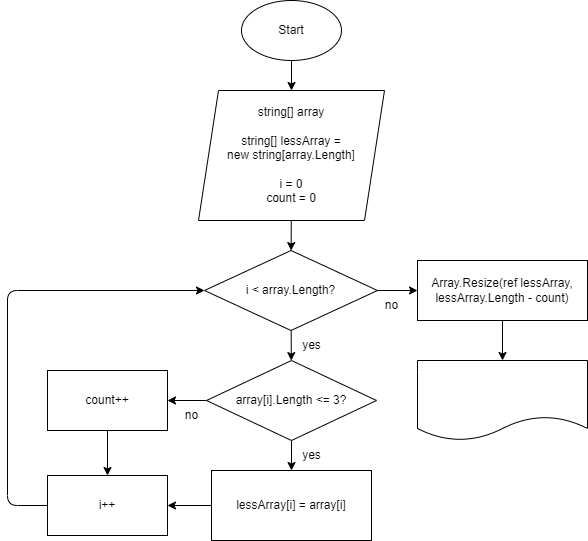

The diagram above was exported from draw.io. Its source (the exported page's mxGraphModel, read from the mxfile embedded in the PNG):
<mxGraphModel dx="832" dy="568" grid="1" gridSize="10" guides="1" tooltips="1" connect="1" arrows="1" fold="1" page="1" pageScale="1" pageWidth="827" pageHeight="1169" math="0" shadow="0">
  <root>
    <mxCell id="0" />
    <mxCell id="1" parent="0" />
    <mxCell id="4" style="edgeStyle=none;html=1;" edge="1" parent="1" source="2" target="3">
      <mxGeometry relative="1" as="geometry" />
    </mxCell>
    <mxCell id="2" value="Start" style="ellipse;whiteSpace=wrap;html=1;" vertex="1" parent="1">
      <mxGeometry x="364" y="10" width="100" height="60" as="geometry" />
    </mxCell>
    <mxCell id="6" value="" style="edgeStyle=none;html=1;" edge="1" parent="1" source="3" target="5">
      <mxGeometry relative="1" as="geometry" />
    </mxCell>
    <mxCell id="3" value="string[] array&lt;br&gt;&lt;br&gt;string[] lessArray =&lt;br&gt;new string[array.Length]&lt;br&gt;&lt;br&gt;i = 0&lt;br&gt;count = 0" style="shape=parallelogram;perimeter=parallelogramPerimeter;whiteSpace=wrap;html=1;fixedSize=1;" vertex="1" parent="1">
      <mxGeometry x="321" y="100" width="186" height="130" as="geometry" />
    </mxCell>
    <mxCell id="10" value="" style="edgeStyle=none;html=1;" edge="1" parent="1" source="5" target="9">
      <mxGeometry relative="1" as="geometry" />
    </mxCell>
    <mxCell id="26" value="" style="edgeStyle=none;html=1;" edge="1" parent="1" source="5" target="25">
      <mxGeometry relative="1" as="geometry" />
    </mxCell>
    <mxCell id="5" value="i &amp;lt; array.Length?" style="rhombus;whiteSpace=wrap;html=1;" vertex="1" parent="1">
      <mxGeometry x="327" y="260" width="173" height="80" as="geometry" />
    </mxCell>
    <mxCell id="14" value="" style="edgeStyle=none;html=1;" edge="1" parent="1" source="9" target="13">
      <mxGeometry relative="1" as="geometry" />
    </mxCell>
    <mxCell id="16" value="" style="edgeStyle=none;html=1;" edge="1" parent="1" source="9" target="15">
      <mxGeometry relative="1" as="geometry" />
    </mxCell>
    <mxCell id="9" value="array[i].Length &amp;lt;= 3?" style="rhombus;whiteSpace=wrap;html=1;" vertex="1" parent="1">
      <mxGeometry x="329" y="370" width="170" height="80" as="geometry" />
    </mxCell>
    <mxCell id="11" value="yes" style="text;html=1;align=center;verticalAlign=middle;resizable=0;points=[];autosize=1;strokeColor=none;fillColor=none;" vertex="1" parent="1">
      <mxGeometry x="414" y="340" width="40" height="30" as="geometry" />
    </mxCell>
    <mxCell id="18" value="" style="edgeStyle=none;html=1;" edge="1" parent="1" source="13" target="17">
      <mxGeometry relative="1" as="geometry" />
    </mxCell>
    <mxCell id="13" value="lessArray[i] = array[i]&lt;br&gt;" style="whiteSpace=wrap;html=1;" vertex="1" parent="1">
      <mxGeometry x="334" y="480" width="160" height="70" as="geometry" />
    </mxCell>
    <mxCell id="19" style="edgeStyle=none;html=1;entryX=0.5;entryY=0;entryDx=0;entryDy=0;" edge="1" parent="1" source="15" target="17">
      <mxGeometry relative="1" as="geometry" />
    </mxCell>
    <mxCell id="15" value="count++" style="whiteSpace=wrap;html=1;" vertex="1" parent="1">
      <mxGeometry x="170" y="380" width="120" height="60" as="geometry" />
    </mxCell>
    <mxCell id="20" style="edgeStyle=none;html=1;entryX=0;entryY=0.5;entryDx=0;entryDy=0;" edge="1" parent="1" source="17" target="5">
      <mxGeometry relative="1" as="geometry">
        <mxPoint x="130" y="300" as="targetPoint" />
        <Array as="points">
          <mxPoint x="130" y="515" />
          <mxPoint x="130" y="300" />
        </Array>
      </mxGeometry>
    </mxCell>
    <mxCell id="17" value="i++" style="whiteSpace=wrap;html=1;" vertex="1" parent="1">
      <mxGeometry x="170" y="485" width="120" height="60" as="geometry" />
    </mxCell>
    <mxCell id="21" value="yes" style="text;html=1;align=center;verticalAlign=middle;resizable=0;points=[];autosize=1;strokeColor=none;fillColor=none;" vertex="1" parent="1">
      <mxGeometry x="414" y="450" width="40" height="30" as="geometry" />
    </mxCell>
    <mxCell id="22" value="no" style="text;html=1;align=center;verticalAlign=middle;resizable=0;points=[];autosize=1;strokeColor=none;fillColor=none;" vertex="1" parent="1">
      <mxGeometry x="294" y="410" width="40" height="30" as="geometry" />
    </mxCell>
    <mxCell id="23" value="no" style="text;html=1;align=center;verticalAlign=middle;resizable=0;points=[];autosize=1;strokeColor=none;fillColor=none;" vertex="1" parent="1">
      <mxGeometry x="494" y="300" width="40" height="30" as="geometry" />
    </mxCell>
    <mxCell id="30" value="" style="edgeStyle=none;html=1;" edge="1" parent="1" source="25" target="29">
      <mxGeometry relative="1" as="geometry" />
    </mxCell>
    <mxCell id="25" value="Array.Resize(ref lessArray, lessArray.Length - count)" style="whiteSpace=wrap;html=1;" vertex="1" parent="1">
      <mxGeometry x="540" y="270" width="170" height="60" as="geometry" />
    </mxCell>
    <mxCell id="29" value="" style="shape=document;whiteSpace=wrap;html=1;boundedLbl=1;" vertex="1" parent="1">
      <mxGeometry x="540" y="370" width="170" height="80" as="geometry" />
    </mxCell>
  </root>
</mxGraphModel>